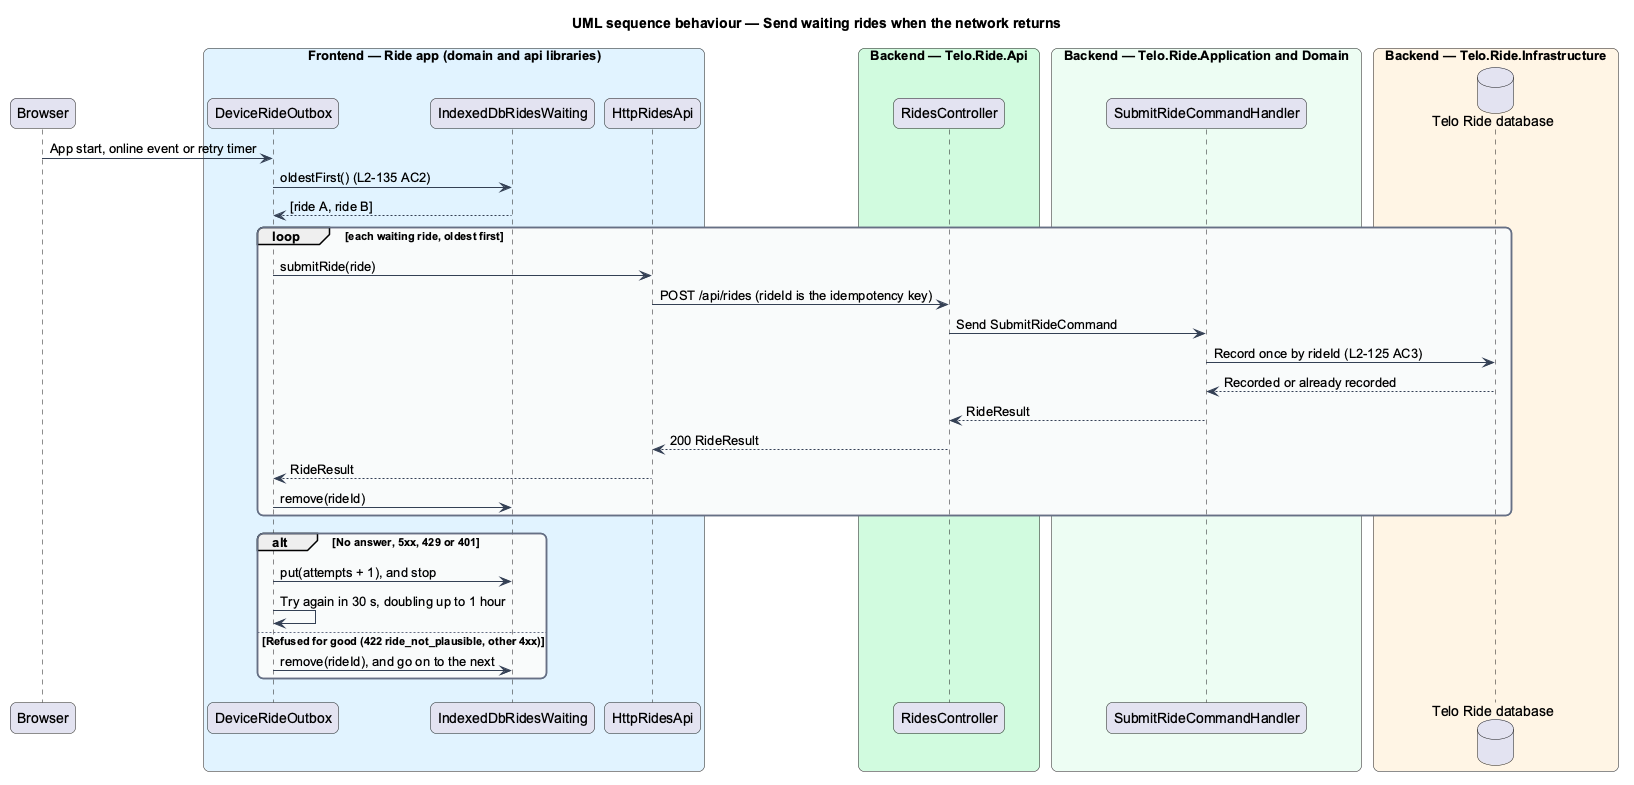

The diagram above was rendered by PlantUML. Its source (embedded in the PNG):
@startuml
title UML sequence behaviour — Send waiting rides when the network returns
skinparam backgroundColor #FFFFFF
skinparam shadowing false
skinparam roundcorner 12
skinparam defaultFontName Arial
skinparam ArrowColor #344054
skinparam rectangle {
  BorderColor #344054
  FontColor #101828
}
skinparam package {
  BorderColor #667085
  FontColor #101828
  BackgroundColor #F9FAFB
}
participant "Browser" as browser
box "Frontend — Ride app (domain and api libraries)" #E0F2FE
  participant "DeviceRideOutbox" as sync
  participant "IndexedDbRidesWaiting" as outbox
  participant "HttpRidesApi" as client
end box
box "Backend — Telo.Ride.Api" #D1FADF
  participant "RidesController" as ctrl
end box
box "Backend — Telo.Ride.Application and Domain" #ECFDF3
  participant "SubmitRideCommandHandler" as handler
end box
box "Backend — Telo.Ride.Infrastructure" #FFF4E5
  database "Telo Ride database" as db
end box
browser -> sync : App start, online event or retry timer
sync -> outbox : oldestFirst() (L2-135 AC2)
outbox --> sync : [ride A, ride B]
loop each waiting ride, oldest first
  sync -> client : submitRide(ride)
  client -> ctrl : POST /api/rides (rideId is the idempotency key)
  ctrl -> handler : Send SubmitRideCommand
  handler -> db : Record once by rideId (L2-125 AC3)
  db --> handler : Recorded or already recorded
  handler --> ctrl : RideResult
  ctrl --> client : 200 RideResult
  client --> sync : RideResult
  sync -> outbox : remove(rideId)
end
alt No answer, 5xx, 429 or 401
  sync -> outbox : put(attempts + 1), and stop
  sync -> sync : Try again in 30 s, doubling up to 1 hour
else Refused for good (422 ride_not_plausible, other 4xx)
  sync -> outbox : remove(rideId), and go on to the next
end
@enduml